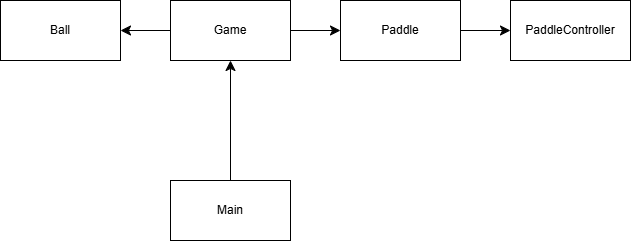

The diagram above was exported from draw.io. Its source (the exported page's mxGraphModel, read from the mxfile embedded in the PNG):
<mxGraphModel dx="791" dy="1061" grid="1" gridSize="10" guides="1" tooltips="1" connect="1" arrows="1" fold="1" page="1" pageScale="1" pageWidth="827" pageHeight="1169" math="0" shadow="0">
  <root>
    <mxCell id="0" />
    <mxCell id="1" parent="0" />
    <mxCell id="IoUtQe-L4owGJED9RL-1-8" value="" style="edgeStyle=none;curved=1;rounded=0;orthogonalLoop=1;jettySize=auto;html=1;fontSize=12;startSize=8;endSize=8;" edge="1" parent="1" source="IoUtQe-L4owGJED9RL-1-5" target="IoUtQe-L4owGJED9RL-1-7">
      <mxGeometry relative="1" as="geometry" />
    </mxCell>
    <mxCell id="IoUtQe-L4owGJED9RL-1-5" value="Main" style="rounded=0;whiteSpace=wrap;html=1;" vertex="1" parent="1">
      <mxGeometry x="400" y="555" width="120" height="60" as="geometry" />
    </mxCell>
    <mxCell id="IoUtQe-L4owGJED9RL-1-10" value="" style="edgeStyle=none;curved=1;rounded=0;orthogonalLoop=1;jettySize=auto;html=1;fontSize=12;startSize=8;endSize=8;" edge="1" parent="1" source="IoUtQe-L4owGJED9RL-1-7" target="IoUtQe-L4owGJED9RL-1-9">
      <mxGeometry relative="1" as="geometry" />
    </mxCell>
    <mxCell id="IoUtQe-L4owGJED9RL-1-12" value="" style="edgeStyle=none;curved=1;rounded=0;orthogonalLoop=1;jettySize=auto;html=1;fontSize=12;startSize=8;endSize=8;" edge="1" parent="1" source="IoUtQe-L4owGJED9RL-1-7" target="IoUtQe-L4owGJED9RL-1-11">
      <mxGeometry relative="1" as="geometry" />
    </mxCell>
    <mxCell id="IoUtQe-L4owGJED9RL-1-7" value="Game" style="rounded=0;whiteSpace=wrap;html=1;" vertex="1" parent="1">
      <mxGeometry x="400" y="375" width="120" height="60" as="geometry" />
    </mxCell>
    <mxCell id="IoUtQe-L4owGJED9RL-1-9" value="Ball" style="rounded=0;whiteSpace=wrap;html=1;" vertex="1" parent="1">
      <mxGeometry x="230" y="375" width="120" height="60" as="geometry" />
    </mxCell>
    <mxCell id="IoUtQe-L4owGJED9RL-1-14" value="" style="edgeStyle=none;curved=1;rounded=0;orthogonalLoop=1;jettySize=auto;html=1;fontSize=12;startSize=8;endSize=8;" edge="1" parent="1" source="IoUtQe-L4owGJED9RL-1-11" target="IoUtQe-L4owGJED9RL-1-13">
      <mxGeometry relative="1" as="geometry" />
    </mxCell>
    <mxCell id="IoUtQe-L4owGJED9RL-1-11" value="Paddle" style="rounded=0;whiteSpace=wrap;html=1;" vertex="1" parent="1">
      <mxGeometry x="570" y="375" width="120" height="60" as="geometry" />
    </mxCell>
    <mxCell id="IoUtQe-L4owGJED9RL-1-13" value="PaddleController" style="rounded=0;whiteSpace=wrap;html=1;" vertex="1" parent="1">
      <mxGeometry x="740" y="375" width="120" height="60" as="geometry" />
    </mxCell>
  </root>
</mxGraphModel>